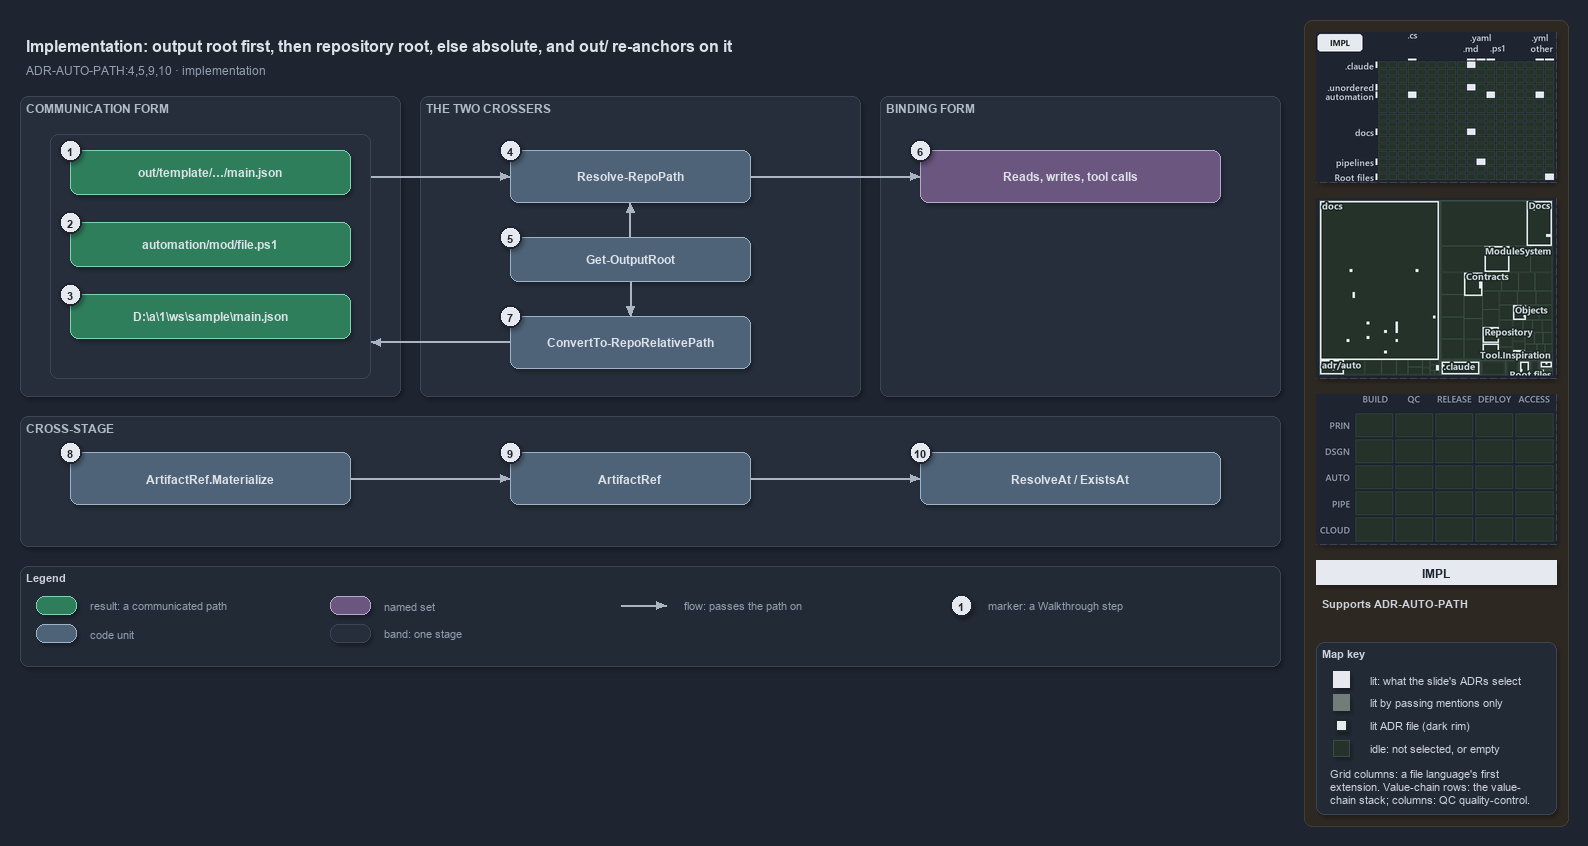

The diagram above was exported from draw.io. Its source (the exported page's mxGraphModel, read from the mxfile embedded in the PNG):
<mxGraphModel dx="1024" dy="768" grid="0" gridSize="10" guides="1" tooltips="1" connect="1" arrows="1" fold="1" page="1" pageScale="1" pageWidth="1572" pageHeight="700" background="#1E2430" math="0" shadow="1">
  <root>
    <mxCell id="0" />
    <mxCell id="1" parent="0" />
    <mxCell id="sidebar-bg" value="" style="rounded=1;arcSize=2;html=1;fillColor=#2E2823;strokeColor=#453C33;shadow=0;" vertex="1" parent="1">
      <mxGeometry x="1304" y="4" width="264" height="806" as="geometry" />
    </mxCell>
    <mxCell id="title" value="Implementation: output root first, then repository root, else absolute, and out/ re-anchors on it" style="text;html=1;align=left;verticalAlign=middle;fontSize=16;fontStyle=1;fontColor=#DDE2E9;" vertex="1" parent="1">
      <mxGeometry x="20" y="14" width="1260" height="30" as="geometry" />
    </mxCell>
    <mxCell id="subtitle" value="ADR-AUTO-PATH:4,5,9,10 &amp;#183; implementation" style="text;html=1;align=left;verticalAlign=middle;fontSize=12;fontColor=#949FAE;" vertex="1" parent="1">
      <mxGeometry x="20" y="44" width="1240" height="20" as="geometry" />
    </mxCell>
    <mxCell id="band-comm" value="COMMUNICATION FORM" style="rounded=1;html=1;arcSize=3;fillColor=#262E3B;strokeColor=#3A4555;verticalAlign=top;align=left;spacingLeft=8;fontStyle=1;fontSize=12;fontColor=#B0BAC7;" vertex="1" parent="1">
      <mxGeometry x="20" y="80" width="380" height="300" as="geometry" />
    </mxCell>
    <mxCell id="band-cross" value="THE TWO CROSSERS" style="rounded=1;html=1;arcSize=3;fillColor=#262E3B;strokeColor=#3A4555;verticalAlign=top;align=left;spacingLeft=8;fontStyle=1;fontSize=12;fontColor=#B0BAC7;" vertex="1" parent="1">
      <mxGeometry x="420" y="80" width="440" height="300" as="geometry" />
    </mxCell>
    <mxCell id="band-bind" value="BINDING FORM" style="rounded=1;html=1;arcSize=3;fillColor=#262E3B;strokeColor=#3A4555;verticalAlign=top;align=left;spacingLeft=8;fontStyle=1;fontSize=12;fontColor=#B0BAC7;" vertex="1" parent="1">
      <mxGeometry x="880" y="80" width="400" height="300" as="geometry" />
    </mxCell>
    <mxCell id="band-stage" value="CROSS-STAGE" style="rounded=1;html=1;arcSize=3;fillColor=#262E3B;strokeColor=#3A4555;verticalAlign=top;align=left;spacingLeft=8;fontStyle=1;fontSize=12;fontColor=#B0BAC7;" vertex="1" parent="1">
      <mxGeometry x="20" y="400" width="1260" height="130" as="geometry" />
    </mxCell>
    <mxCell id="frame-comm" value="" style="rounded=1;html=1;arcSize=6;fillColor=none;strokeColor=#3A4555;" vertex="1" parent="1">
      <mxGeometry x="50" y="118" width="320" height="244" as="geometry" />
    </mxCell>
    <mxCell id="r-out" value="&lt;b&gt;out/template/&amp;#8230;/main.json&lt;/b&gt;" style="rounded=1;whiteSpace=wrap;html=1;arcSize=20;fillColor=#2E7D5B;strokeColor=#7FD3AE;fontColor=#DDE2E9;fontSize=12;" vertex="1" parent="1">
      <mxGeometry x="70" y="134" width="280" height="44" as="geometry" />
    </mxCell>
    <mxCell id="r-repo" value="&lt;b&gt;automation/mod/file.ps1&lt;/b&gt;" style="rounded=1;whiteSpace=wrap;html=1;arcSize=20;fillColor=#2E7D5B;strokeColor=#7FD3AE;fontColor=#DDE2E9;fontSize=12;" vertex="1" parent="1">
      <mxGeometry x="70" y="206" width="280" height="44" as="geometry" />
    </mxCell>
    <mxCell id="r-abs" value="&lt;b&gt;D:\a\1\ws\sample\main.json&lt;/b&gt;" style="rounded=1;whiteSpace=wrap;html=1;arcSize=20;fillColor=#2E7D5B;strokeColor=#7FD3AE;fontColor=#DDE2E9;fontSize=12;" vertex="1" parent="1">
      <mxGeometry x="70" y="278" width="280" height="44" as="geometry" />
    </mxCell>
    <mxCell id="c-resolve" value="&lt;b&gt;Resolve-RepoPath&lt;/b&gt;" style="rounded=1;whiteSpace=wrap;html=1;arcSize=20;fillColor=#4E6378;strokeColor=#9FB3C8;fontColor=#DDE2E9;fontSize=12;" vertex="1" parent="1">
      <mxGeometry x="510" y="134" width="240" height="52" as="geometry" />
    </mxCell>
    <mxCell id="c-outroot" value="&lt;b&gt;Get-OutputRoot&lt;/b&gt;" style="rounded=1;whiteSpace=wrap;html=1;arcSize=20;fillColor=#4E6378;strokeColor=#9FB3C8;fontColor=#DDE2E9;fontSize=12;" vertex="1" parent="1">
      <mxGeometry x="510" y="221" width="240" height="44" as="geometry" />
    </mxCell>
    <mxCell id="c-convert" value="&lt;b&gt;ConvertTo-RepoRelativePath&lt;/b&gt;" style="rounded=1;whiteSpace=wrap;html=1;arcSize=20;fillColor=#4E6378;strokeColor=#9FB3C8;fontColor=#DDE2E9;fontSize=12;" vertex="1" parent="1">
      <mxGeometry x="510" y="300" width="240" height="52" as="geometry" />
    </mxCell>
    <mxCell id="g-bind" value="&lt;b&gt;Reads, writes, tool calls&lt;/b&gt;" style="rounded=1;whiteSpace=wrap;html=1;arcSize=20;fillColor=#6A567E;strokeColor=#B9A6CC;fontColor=#DDE2E9;fontSize=12;" vertex="1" parent="1">
      <mxGeometry x="920" y="134" width="300" height="52" as="geometry" />
    </mxCell>
    <mxCell id="c-mat" value="&lt;b&gt;ArtifactRef.Materialize&lt;/b&gt;" style="rounded=1;whiteSpace=wrap;html=1;arcSize=20;fillColor=#4E6378;strokeColor=#9FB3C8;fontColor=#DDE2E9;fontSize=12;" vertex="1" parent="1">
      <mxGeometry x="70" y="436" width="280" height="52" as="geometry" />
    </mxCell>
    <mxCell id="c-ref" value="&lt;b&gt;ArtifactRef&lt;/b&gt;" style="rounded=1;whiteSpace=wrap;html=1;arcSize=20;fillColor=#4E6378;strokeColor=#9FB3C8;fontColor=#DDE2E9;fontSize=12;" vertex="1" parent="1">
      <mxGeometry x="510" y="436" width="240" height="52" as="geometry" />
    </mxCell>
    <mxCell id="c-resolveat" value="&lt;b&gt;ResolveAt / ExistsAt&lt;/b&gt;" style="rounded=1;whiteSpace=wrap;html=1;arcSize=20;fillColor=#4E6378;strokeColor=#9FB3C8;fontColor=#DDE2E9;fontSize=12;" vertex="1" parent="1">
      <mxGeometry x="920" y="436" width="300" height="52" as="geometry" />
    </mxCell>
    <mxCell id="port-frame-top" value="" style="text;html=1;strokeColor=none;fillColor=none;" vertex="1" parent="1">
      <mxGeometry x="370" y="160" width="1" height="1" as="geometry" />
    </mxCell>
    <mxCell id="port-frame-bot" value="" style="text;html=1;strokeColor=none;fillColor=none;" vertex="1" parent="1">
      <mxGeometry x="370" y="326" width="1" height="1" as="geometry" />
    </mxCell>
    <mxCell id="port-resolve-l" value="" style="text;html=1;strokeColor=none;fillColor=none;" vertex="1" parent="1">
      <mxGeometry x="510" y="160" width="1" height="1" as="geometry" />
    </mxCell>
    <mxCell id="port-resolve-r" value="" style="text;html=1;strokeColor=none;fillColor=none;" vertex="1" parent="1">
      <mxGeometry x="750" y="160" width="1" height="1" as="geometry" />
    </mxCell>
    <mxCell id="port-resolve-b" value="" style="text;html=1;strokeColor=none;fillColor=none;" vertex="1" parent="1">
      <mxGeometry x="630" y="186" width="1" height="1" as="geometry" />
    </mxCell>
    <mxCell id="port-outroot-t" value="" style="text;html=1;strokeColor=none;fillColor=none;" vertex="1" parent="1">
      <mxGeometry x="630" y="221" width="1" height="1" as="geometry" />
    </mxCell>
    <mxCell id="port-outroot-b" value="" style="text;html=1;strokeColor=none;fillColor=none;" vertex="1" parent="1">
      <mxGeometry x="630" y="265" width="1" height="1" as="geometry" />
    </mxCell>
    <mxCell id="port-convert-t" value="" style="text;html=1;strokeColor=none;fillColor=none;" vertex="1" parent="1">
      <mxGeometry x="630" y="300" width="1" height="1" as="geometry" />
    </mxCell>
    <mxCell id="port-convert-l" value="" style="text;html=1;strokeColor=none;fillColor=none;" vertex="1" parent="1">
      <mxGeometry x="510" y="326" width="1" height="1" as="geometry" />
    </mxCell>
    <mxCell id="port-bind-l" value="" style="text;html=1;strokeColor=none;fillColor=none;" vertex="1" parent="1">
      <mxGeometry x="920" y="160" width="1" height="1" as="geometry" />
    </mxCell>
    <mxCell id="port-mat-r" value="" style="text;html=1;strokeColor=none;fillColor=none;" vertex="1" parent="1">
      <mxGeometry x="350" y="462" width="1" height="1" as="geometry" />
    </mxCell>
    <mxCell id="port-ref-l" value="" style="text;html=1;strokeColor=none;fillColor=none;" vertex="1" parent="1">
      <mxGeometry x="510" y="462" width="1" height="1" as="geometry" />
    </mxCell>
    <mxCell id="port-ref-r" value="" style="text;html=1;strokeColor=none;fillColor=none;" vertex="1" parent="1">
      <mxGeometry x="750" y="462" width="1" height="1" as="geometry" />
    </mxCell>
    <mxCell id="port-resolveat-l" value="" style="text;html=1;strokeColor=none;fillColor=none;" vertex="1" parent="1">
      <mxGeometry x="920" y="462" width="1" height="1" as="geometry" />
    </mxCell>
    <mxCell id="edge-frame-resolve" value="" style="edgeStyle=orthogonalEdgeStyle;rounded=1;html=1;endArrow=block;strokeColor=#AAB4C3;shadow=0;fontColor=#CDD3DC;" edge="1" parent="1" source="port-frame-top" target="port-resolve-l">
      <mxGeometry relative="1" as="geometry" />
    </mxCell>
    <mxCell id="edge-resolve-bind" value="" style="edgeStyle=orthogonalEdgeStyle;rounded=1;html=1;endArrow=block;strokeColor=#AAB4C3;shadow=0;fontColor=#CDD3DC;" edge="1" parent="1" source="port-resolve-r" target="port-bind-l">
      <mxGeometry relative="1" as="geometry" />
    </mxCell>
    <mxCell id="edge-outroot-resolve" value="" style="edgeStyle=orthogonalEdgeStyle;rounded=1;html=1;endArrow=block;strokeColor=#AAB4C3;shadow=0;fontColor=#CDD3DC;" edge="1" parent="1" source="port-outroot-t" target="port-resolve-b">
      <mxGeometry relative="1" as="geometry" />
    </mxCell>
    <mxCell id="edge-outroot-convert" value="" style="edgeStyle=orthogonalEdgeStyle;rounded=1;html=1;endArrow=block;strokeColor=#AAB4C3;shadow=0;fontColor=#CDD3DC;" edge="1" parent="1" source="port-outroot-b" target="port-convert-t">
      <mxGeometry relative="1" as="geometry" />
    </mxCell>
    <mxCell id="edge-convert-frame" value="" style="edgeStyle=orthogonalEdgeStyle;rounded=1;html=1;endArrow=block;strokeColor=#AAB4C3;shadow=0;fontColor=#CDD3DC;" edge="1" parent="1" source="port-convert-l" target="port-frame-bot">
      <mxGeometry relative="1" as="geometry" />
    </mxCell>
    <mxCell id="edge-mat-ref" value="" style="edgeStyle=orthogonalEdgeStyle;rounded=1;html=1;endArrow=block;strokeColor=#AAB4C3;shadow=0;fontColor=#CDD3DC;" edge="1" parent="1" source="port-mat-r" target="port-ref-l">
      <mxGeometry relative="1" as="geometry" />
    </mxCell>
    <mxCell id="edge-ref-resolveat" value="" style="edgeStyle=orthogonalEdgeStyle;rounded=1;html=1;endArrow=block;strokeColor=#AAB4C3;shadow=0;fontColor=#CDD3DC;" edge="1" parent="1" source="port-ref-r" target="port-resolveat-l">
      <mxGeometry relative="1" as="geometry" />
    </mxCell>
    <mxCell id="mark-1" value="1" style="ellipse;html=1;fillColor=#E6EAF0;strokeColor=#1E2430;strokeWidth=2;fontColor=#1E2430;fontStyle=1;fontSize=11;" vertex="1" parent="1">
      <mxGeometry x="59" y="123" width="22" height="22" as="geometry" />
    </mxCell>
    <mxCell id="mark-2" value="2" style="ellipse;html=1;fillColor=#E6EAF0;strokeColor=#1E2430;strokeWidth=2;fontColor=#1E2430;fontStyle=1;fontSize=11;" vertex="1" parent="1">
      <mxGeometry x="59" y="195" width="22" height="22" as="geometry" />
    </mxCell>
    <mxCell id="mark-3" value="3" style="ellipse;html=1;fillColor=#E6EAF0;strokeColor=#1E2430;strokeWidth=2;fontColor=#1E2430;fontStyle=1;fontSize=11;" vertex="1" parent="1">
      <mxGeometry x="59" y="267" width="22" height="22" as="geometry" />
    </mxCell>
    <mxCell id="mark-4" value="4" style="ellipse;html=1;fillColor=#E6EAF0;strokeColor=#1E2430;strokeWidth=2;fontColor=#1E2430;fontStyle=1;fontSize=11;" vertex="1" parent="1">
      <mxGeometry x="499" y="123" width="22" height="22" as="geometry" />
    </mxCell>
    <mxCell id="mark-5" value="5" style="ellipse;html=1;fillColor=#E6EAF0;strokeColor=#1E2430;strokeWidth=2;fontColor=#1E2430;fontStyle=1;fontSize=11;" vertex="1" parent="1">
      <mxGeometry x="499" y="210" width="22" height="22" as="geometry" />
    </mxCell>
    <mxCell id="mark-6" value="6" style="ellipse;html=1;fillColor=#E6EAF0;strokeColor=#1E2430;strokeWidth=2;fontColor=#1E2430;fontStyle=1;fontSize=11;" vertex="1" parent="1">
      <mxGeometry x="909" y="123" width="22" height="22" as="geometry" />
    </mxCell>
    <mxCell id="mark-7" value="7" style="ellipse;html=1;fillColor=#E6EAF0;strokeColor=#1E2430;strokeWidth=2;fontColor=#1E2430;fontStyle=1;fontSize=11;" vertex="1" parent="1">
      <mxGeometry x="499" y="289" width="22" height="22" as="geometry" />
    </mxCell>
    <mxCell id="mark-8" value="8" style="ellipse;html=1;fillColor=#E6EAF0;strokeColor=#1E2430;strokeWidth=2;fontColor=#1E2430;fontStyle=1;fontSize=11;" vertex="1" parent="1">
      <mxGeometry x="59" y="425" width="22" height="22" as="geometry" />
    </mxCell>
    <mxCell id="mark-9" value="9" style="ellipse;html=1;fillColor=#E6EAF0;strokeColor=#1E2430;strokeWidth=2;fontColor=#1E2430;fontStyle=1;fontSize=11;" vertex="1" parent="1">
      <mxGeometry x="499" y="425" width="22" height="22" as="geometry" />
    </mxCell>
    <mxCell id="mark-10" value="10" style="ellipse;html=1;fillColor=#E6EAF0;strokeColor=#1E2430;strokeWidth=2;fontColor=#1E2430;fontStyle=1;fontSize=11;" vertex="1" parent="1">
      <mxGeometry x="909" y="425" width="22" height="22" as="geometry" />
    </mxCell>
    <mxCell id="legend" value="&lt;b&gt;Legend&lt;/b&gt;" style="rounded=1;whiteSpace=wrap;html=1;arcSize=6;fillColor=#222A36;strokeColor=#3A4555;align=left;verticalAlign=top;spacing=8;fontSize=11;fontColor=#CDD3DC;" vertex="1" parent="1">
      <mxGeometry x="20" y="550" width="1260" height="100" as="geometry" />
    </mxCell>
    <mxCell id="lg-result" value="" style="rounded=1;html=1;arcSize=20;fillColor=#2E7D5B;strokeColor=#7FD3AE;" vertex="1" parent="1">
      <mxGeometry x="36" y="580" width="40" height="18" as="geometry" />
    </mxCell>
    <mxCell id="lg-result-t" value="result: a communicated path" style="text;html=1;align=left;verticalAlign=middle;fontSize=11;fontColor=#949FAE;" vertex="1" parent="1">
      <mxGeometry x="84" y="579" width="200" height="20" as="geometry" />
    </mxCell>
    <mxCell id="lg-code" value="" style="rounded=1;html=1;arcSize=20;fillColor=#4E6378;strokeColor=#9FB3C8;" vertex="1" parent="1">
      <mxGeometry x="36" y="608" width="40" height="18" as="geometry" />
    </mxCell>
    <mxCell id="lg-code-t" value="code unit" style="text;html=1;align=left;verticalAlign=middle;fontSize=11;fontColor=#949FAE;" vertex="1" parent="1">
      <mxGeometry x="84" y="607" width="200" height="20" as="geometry" />
    </mxCell>
    <mxCell id="lg-set" value="" style="rounded=1;html=1;arcSize=20;fillColor=#6A567E;strokeColor=#B9A6CC;" vertex="1" parent="1">
      <mxGeometry x="330" y="580" width="40" height="18" as="geometry" />
    </mxCell>
    <mxCell id="lg-set-t" value="named set" style="text;html=1;align=left;verticalAlign=middle;fontSize=11;fontColor=#949FAE;" vertex="1" parent="1">
      <mxGeometry x="378" y="579" width="200" height="20" as="geometry" />
    </mxCell>
    <mxCell id="lg-band" value="" style="rounded=1;html=1;arcSize=3;fillColor=#262E3B;strokeColor=#3A4555;" vertex="1" parent="1">
      <mxGeometry x="330" y="608" width="40" height="18" as="geometry" />
    </mxCell>
    <mxCell id="lg-band-t" value="band: one stage" style="text;html=1;align=left;verticalAlign=middle;fontSize=11;fontColor=#949FAE;" vertex="1" parent="1">
      <mxGeometry x="378" y="607" width="200" height="20" as="geometry" />
    </mxCell>
    <mxCell id="lg-flow-a" value="" style="text;html=1;strokeColor=none;fillColor=none;" vertex="1" parent="1">
      <mxGeometry x="620" y="589" width="1" height="1" as="geometry" />
    </mxCell>
    <mxCell id="lg-flow-b" value="" style="text;html=1;strokeColor=none;fillColor=none;" vertex="1" parent="1">
      <mxGeometry x="666" y="589" width="1" height="1" as="geometry" />
    </mxCell>
    <mxCell id="lg-flow" value="" style="edgeStyle=orthogonalEdgeStyle;rounded=1;html=1;endArrow=block;strokeColor=#AAB4C3;shadow=0;fontColor=#CDD3DC;" edge="1" parent="1" source="lg-flow-a" target="lg-flow-b">
      <mxGeometry relative="1" as="geometry" />
    </mxCell>
    <mxCell id="lg-flow-t" value="flow: passes the path on" style="text;html=1;align=left;verticalAlign=middle;fontSize=11;fontColor=#949FAE;" vertex="1" parent="1">
      <mxGeometry x="678" y="579" width="200" height="20" as="geometry" />
    </mxCell>
    <mxCell id="lg-mark" value="1" style="ellipse;html=1;fillColor=#E6EAF0;strokeColor=#1E2430;strokeWidth=2;fontColor=#1E2430;fontStyle=1;fontSize=11;" vertex="1" parent="1">
      <mxGeometry x="950" y="578" width="22" height="22" as="geometry" />
    </mxCell>
    <mxCell id="lg-mark-t" value="marker: a Walkthrough step" style="text;html=1;align=left;verticalAlign=middle;fontSize=11;fontColor=#949FAE;" vertex="1" parent="1">
      <mxGeometry x="982" y="579" width="200" height="20" as="geometry" />
    </mxCell>
    <mxCell id="minimap-grid" value="" style="shape=image;imageAspect=0;rounded=1;arcSize=4;whiteSpace=wrap;html=1;fillColor=#262E3B;strokeColor=#3A4555;dashed=1;fontColor=#949FAE;fontSize=11;image=data:image/png,(base64 omitted: 15324 chars);" vertex="1" parent="1">
      <mxGeometry x="1316" y="16" width="240" height="150" as="geometry" />
    </mxCell>
    <mxCell id="minimap-tree" value="" style="shape=image;imageAspect=0;rounded=1;arcSize=4;whiteSpace=wrap;html=1;fillColor=#262E3B;strokeColor=#3A4555;dashed=1;fontColor=#949FAE;fontSize=11;image=data:image/png,(base64 omitted: 28336 chars);" vertex="1" parent="1">
      <mxGeometry x="1316" y="182" width="240" height="180" as="geometry" />
    </mxCell>
    <mxCell id="minimap-chain" value="" style="shape=image;imageAspect=0;rounded=1;arcSize=4;whiteSpace=wrap;html=1;fillColor=#262E3B;strokeColor=#3A4555;dashed=1;fontColor=#949FAE;fontSize=11;image=data:image/png,(base64 omitted: 11912 chars);" vertex="1" parent="1">
      <mxGeometry x="1316" y="378" width="240" height="150" as="geometry" />
    </mxCell>
    <mxCell id="lens-badge" value="IMPL" style="rounded=0;whiteSpace=wrap;html=1;align=center;verticalAlign=middle;fontSize=12;fontStyle=1;fontColor=#1E2430;fillColor=#E6EAF0;strokeColor=none;" vertex="1" parent="1">
      <mxGeometry x="1316" y="544" width="240" height="24" as="geometry" />
    </mxCell>
    <mxCell id="supports" value="&lt;b&gt;Supports&lt;/b&gt; ADR-AUTO-PATH" style="text;html=1;whiteSpace=wrap;align=left;verticalAlign=top;fontSize=11;fontColor=#CDD3DC;" vertex="1" parent="1">
      <mxGeometry x="1316" y="576" width="240" height="38" as="geometry" />
    </mxCell>
    <mxCell id="mapkey" value="&lt;b&gt;Map key&lt;/b&gt;" style="rounded=1;arcSize=6;whiteSpace=wrap;html=1;align=left;verticalAlign=top;fontSize=11;fontColor=#CDD3DC;fillColor=#222A36;strokeColor=#3A4555;spacingLeft=8;spacingTop=2;" vertex="1" parent="1">
      <mxGeometry x="1316" y="626" width="240" height="172" as="geometry" />
    </mxCell>
    <mxCell id="mapkey-lit" value="" style="rounded=0;html=1;fillColor=#E6EAF0;strokeColor=#E6EAF0;" vertex="1" parent="1">
      <mxGeometry x="1333.0" y="655.0" width="16" height="16" as="geometry" />
    </mxCell>
    <mxCell id="mapkey-lit-text" value="lit: what the slide's ADRs select" style="text;html=1;align=left;verticalAlign=middle;fontSize=11;fontColor=#CDD3DC;" vertex="1" parent="1">
      <mxGeometry x="1364" y="653" width="184" height="20" as="geometry" />
    </mxCell>
    <mxCell id="mapkey-touched" value="" style="rounded=0;html=1;fillColor=#727C79;strokeColor=#727C79;" vertex="1" parent="1">
      <mxGeometry x="1333.0" y="678.0" width="16" height="16" as="geometry" />
    </mxCell>
    <mxCell id="mapkey-touched-text" value="lit by passing mentions only" style="text;html=1;align=left;verticalAlign=middle;fontSize=11;fontColor=#CDD3DC;" vertex="1" parent="1">
      <mxGeometry x="1364" y="676" width="184" height="20" as="geometry" />
    </mxCell>
    <mxCell id="mapkey-adr" value="" style="rounded=0;html=1;fillColor=#E6EAF0;strokeColor=#1C2A24;strokeWidth=2;" vertex="1" parent="1">
      <mxGeometry x="1335.0" y="703.0" width="12" height="12" as="geometry" />
    </mxCell>
    <mxCell id="mapkey-adr-text" value="lit ADR file (dark rim)" style="text;html=1;align=left;verticalAlign=middle;fontSize=11;fontColor=#CDD3DC;" vertex="1" parent="1">
      <mxGeometry x="1364" y="699" width="184" height="20" as="geometry" />
    </mxCell>
    <mxCell id="mapkey-idle" value="" style="rounded=0;html=1;fillColor=#243229;strokeColor=#3B4D43;" vertex="1" parent="1">
      <mxGeometry x="1333.0" y="724.0" width="16" height="16" as="geometry" />
    </mxCell>
    <mxCell id="mapkey-idle-text" value="idle: not selected, or empty" style="text;html=1;align=left;verticalAlign=middle;fontSize=11;fontColor=#CDD3DC;" vertex="1" parent="1">
      <mxGeometry x="1364" y="722" width="184" height="20" as="geometry" />
    </mxCell>
    <mxCell id="mapkey-codes" value="Grid columns: a file language's first&lt;br&gt;extension. Value-chain rows: the value-&lt;br&gt;chain stack; columns: QC quality-control." style="text;html=1;align=left;verticalAlign=top;whiteSpace=wrap;fontSize=11;fontColor=#CDD3DC;" vertex="1" parent="1">
      <mxGeometry x="1324" y="746" width="224" height="46" as="geometry" />
    </mxCell>
  </root>
</mxGraphModel>